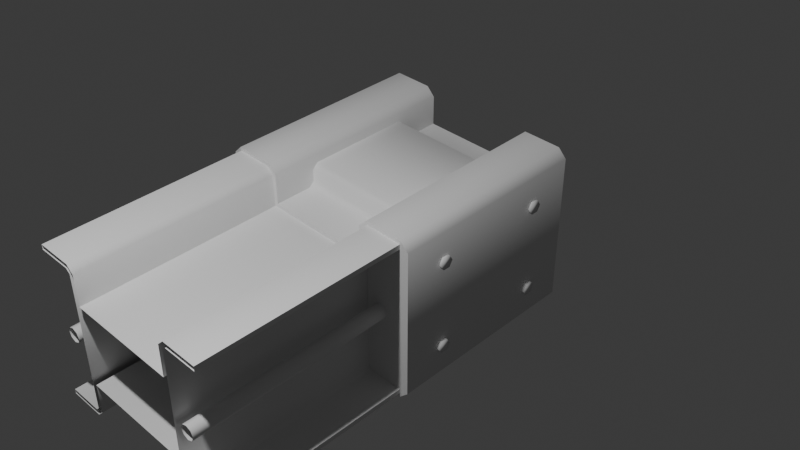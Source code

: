 # Source: Rail_Beam.blend  (saved by Blender 5.0.119; exported with 4.5.12 LTS)
import bpy
from mathutils import Matrix  # noqa: F401  (used for matrix-valued properties, if any)

bpy.ops.wm.read_factory_settings(use_empty=True)
scene = bpy.context.scene
scene.name = 'Scene'

# ---- collections
col_collection = bpy.data.collections.new('Collection'); scene.collection.children.link(col_collection)

# ---- world
world_world = bpy.data.worlds.new('World'); scene.world = world_world
world_world.use_nodes = True; world_world.node_tree.nodes.clear()
_N = world_world.node_tree.nodes; _L = world_world.node_tree.links
n0 = _N.new('ShaderNodeOutputWorld'); n0.name = 'World Output'; n0.location = (300, 300)
n1 = _N.new('ShaderNodeBackground'); n1.name = 'Background'; n1.location = (10, 300)
n1.inputs[0].default_value = (0.05088, 0.05088, 0.05088, 1.0)
_L.new(n1.outputs[0], n0.inputs[0])
n0.is_active_output = True
world_world.color = (0.05088, 0.05088, 0.05088)
world_world.use_sun_shadow = False
world_world.sun_shadow_jitter_overblur = 0.0

# ---- cameras
cam_camera = bpy.data.cameras.new('Camera')
cam_camera.clip_end = 100.0
cam_camera.ortho_scale = 7.314

# ---- lights
light_light = bpy.data.lights.new('Light', 'POINT')
light_light.transmission_factor = 0.0
light_light.use_soft_falloff = False
light_light.energy = 1000.0
light_light.shadow_soft_size = 0.1
light_light.shadow_maximum_resolution = 0.006
light_light.use_absolute_resolution = True

# ---- meshes
me_plane = bpy.data.meshes.new('Plane')
me_plane.from_pydata([(-1.0, -1.0, 0.7575), (1.0, -1.0, 0.7575), (-1.0, 1.0, 0.7575), (1.0, 1.0, 0.7575), (-1.0, 1.0, -0.7575), (1.0, 1.0, -0.7575), (-1.0, -1.0, -0.7575), (1.0, -1.0, -0.7575), (-1.0, -0.653, 0.7575), (-1.0, -0.615, 0.7195), (1.0, -0.615, 0.7195), (1.0, -0.653, 0.7575), (-1.0, 0.615, 0.7195), (-1.0, 0.653, 0.7575), (1.0, 0.653, 0.7575), (1.0, 0.615, 0.7195), (-1.0, 0.653, -0.7575), (-1.0, 0.615, -0.7195), (1.0, 0.615, -0.7195), (1.0, 0.653, -0.7575), (-1.0, -0.615, -0.7195), (-1.0, -0.653, -0.7575), (1.0, -0.653, -0.7575), (1.0, -0.615, -0.7195), (-1.0, -0.6327, 0.8065), (-1.0, -0.566, 0.7398), (1.0, -0.566, 0.7398), (1.0, -0.6327, 0.8065), (1.0, 0.6327, 0.8065), (1.0, 0.566, 0.7398), (-1.0, 0.566, 0.7398), (-1.0, 0.6327, 0.8065), (-1.0, 0.6327, -0.8065), (-1.0, 0.566, -0.7398), (1.0, 0.566, -0.7398), (1.0, 0.6327, -0.8065), (1.0, -0.6327, -0.8065), (1.0, -0.566, -0.7398), (-1.0, -0.566, -0.7398), (-1.0, -0.6327, -0.8065), (1.0, -1.0, 0.8065), (-1.0, -1.0, 0.8065), (-1.0, 1.0, 0.8065), (1.0, 1.0, 0.8065), (1.0, 1.0, -0.8065), (-1.0, 1.0, -0.8065), (-1.0, -1.0, -0.8065), (1.0, -1.0, -0.8065), (1.0, -0.566, -0.4184), (1.0, -0.566, 0.4184), (-1.0, -0.566, 0.4184), (-1.0, -0.566, -0.4184), (-1.0, 0.566, -0.4184), (-1.0, 0.566, 0.4184), (1.0, 0.566, 0.4184), (1.0, 0.566, -0.4184), (-1.0, -0.7013, -1.192e-07), (1.0, -0.7013, -1.192e-07), (-1.0, -0.7229, -0.05212), (1.0, -0.7229, -0.05212), (-1.0, -0.775, -0.07371), (1.0, -0.775, -0.07371), (-1.0, -0.8271, -0.05212), (1.0, -0.8271, -0.05212), (-1.0, -0.8487, -1.192e-07), (1.0, -0.8487, -1.192e-07), (-1.0, -0.8271, 0.05212), (1.0, -0.8271, 0.05212), (-1.0, -0.775, 0.07371), (1.0, -0.775, 0.07371), (-1.0, -0.7229, 0.05212), (1.0, -0.7229, 0.05212), (-1.0, 0.8487, -1.192e-07), (1.0, 0.8487, -1.192e-07), (-1.0, 0.8271, -0.05212), (1.0, 0.8271, -0.05212), (-1.0, 0.775, -0.07371), (1.0, 0.775, -0.07371), (-1.0, 0.7229, -0.05212), (1.0, 0.7229, -0.05212), (-1.0, 0.7013, -1.192e-07), (1.0, 0.7013, -1.192e-07), (-1.0, 0.7229, 0.05212), (1.0, 0.7229, 0.05212), (-1.0, 0.775, 0.07371), (1.0, 0.775, 0.07371), (-1.0, 0.8271, 0.05212), (1.0, 0.8271, 0.05212)], [], [(8, 11, 10, 9), (14, 13, 12, 15), (16, 19, 18, 17), (22, 21, 20, 23), (11, 8, 0, 1), (13, 14, 3, 2), (19, 16, 4, 5), (21, 22, 7, 6), (24, 25, 26, 27), (28, 29, 30, 31), (32, 33, 34, 35), (36, 37, 38, 39), (27, 40, 41, 24), (31, 42, 43, 28), (35, 44, 45, 32), (39, 46, 47, 36), (1, 0, 41, 40), (2, 3, 43, 42), (5, 4, 45, 44), (6, 7, 47, 46), (53, 54, 49, 50), (20, 9, 10, 23), (18, 15, 12, 17), (55, 52, 51, 48), (49, 26, 25, 50), (51, 38, 37, 48), (53, 30, 29, 54), (55, 34, 33, 52), (56, 57, 59, 58), (58, 59, 61, 60), (60, 61, 63, 62), (62, 63, 65, 64), (64, 65, 67, 66), (66, 67, 69, 68), (68, 69, 71, 70), (70, 71, 57, 56), (72, 73, 75, 74), (74, 75, 77, 76), (76, 77, 79, 78), (78, 79, 81, 80), (80, 81, 83, 82), (82, 83, 85, 84), (84, 85, 87, 86), (86, 87, 73, 72)])
me_plane.polygons.foreach_set('use_smooth', [True] * 44)
_k = set([(0, 1), (2, 3), (4, 5), (6, 7), (40, 41), (42, 43), (44, 45), (46, 47), (48, 51), (49, 50), (52, 55), (53, 54)])
me_plane.attributes.new('sharp_edge', 'BOOLEAN', 'EDGE').data.foreach_set('value', [ (min(e.vertices), max(e.vertices)) in _k for e in me_plane.edges])
_uv = me_plane.uv_layers.new(name='UVMap')
_uv.uv.foreach_set('vector', [6.342e-05, 0.3072, 0.1986, 0.3072, 0.1986, 0.3125, 6.342e-05, 0.3125, 0.1986, 0.9606, 6.342e-05, 0.9606, 6.342e-05, 0.9553, 0.1986, 0.9553, 6.342e-05, 0.8071, 0.1986, 0.8071, 0.1986, 0.8125, 6.342e-05, 0.8125, 0.1986, 0.4607, 6.342e-05, 0.4607, 6.342e-05, 0.4554, 0.1986, 0.4554, 0.1986, 0.3072, 6.342e-05, 0.3072, 6.342e-05, 0.2727, 0.1986, 0.2727, 6.342e-05, 0.9606, 0.1986, 0.9606, 0.1986, 0.9951, 6.342e-05, 0.9951, 0.1986, 0.8071, 6.342e-05, 0.8071, 6.342e-05, 0.7727, 0.1986, 0.7727, 6.342e-05, 0.4607, 0.1986, 0.4607, 0.1986, 0.4951, 6.342e-05, 0.4951, 6.342e-05, 0.2314, 6.342e-05, 0.222, 0.1986, 0.222, 0.1986, 0.2314, 0.1986, 0.03652, 0.1986, 0.04589, 6.342e-05, 0.04589, 6.342e-05, 0.03652, 6.342e-05, 0.7314, 6.342e-05, 0.722, 0.1986, 0.722, 0.1986, 0.7314, 0.1986, 0.5365, 0.1986, 0.5458, 6.342e-05, 0.5458, 6.342e-05, 0.5365, 0.1986, 0.2314, 0.1986, 0.2679, 6.342e-05, 0.2679, 6.342e-05, 0.2314, 6.342e-05, 0.03652, 6.342e-05, 6.342e-05, 0.1986, 6.342e-05, 0.1986, 0.03652, 0.1986, 0.7314, 0.1986, 0.7678, 6.342e-05, 0.7678, 6.342e-05, 0.7314, 6.342e-05, 0.5365, 6.342e-05, 0.5, 0.1986, 0.5, 0.1986, 0.5365, 0.1986, 0.2727, 6.342e-05, 0.2727, 6.342e-05, 0.2679, 0.1986, 0.2679, 6.342e-05, 0.9951, 0.1986, 0.9951, 0.1986, 0.9999, 6.342e-05, 0.9999, 0.1986, 0.7727, 6.342e-05, 0.7727, 6.342e-05, 0.7678, 0.1986, 0.7678, 6.342e-05, 0.4951, 0.1986, 0.4951, 0.1986, 0.5, 6.342e-05, 0.5, 6.342e-05, 0.07779, 0.1986, 0.07779, 0.1986, 0.1901, 6.342e-05, 0.1901, 6.342e-05, 0.4554, 6.342e-05, 0.3125, 0.1986, 0.3125, 0.1986, 0.4554, 0.1986, 0.8125, 0.1986, 0.9553, 6.342e-05, 0.9553, 6.342e-05, 0.8125, 0.1986, 0.6901, 6.342e-05, 0.6901, 6.342e-05, 0.5777, 0.1986, 0.5777, 0.1986, 0.1901, 0.1986, 0.222, 6.342e-05, 0.222, 6.342e-05, 0.1901, 6.342e-05, 0.5777, 6.342e-05, 0.5458, 0.1986, 0.5458, 0.1986, 0.5777, 6.342e-05, 0.07779, 6.342e-05, 0.04589, 0.1986, 0.04589, 0.1986, 0.07779, 0.1986, 0.6901, 0.1986, 0.722, 6.342e-05, 0.722, 6.342e-05, 0.6901, 0.2063, 0.05052, 0.4048, 0.05052, 0.4048, 0.05612, 0.2063, 0.05612, 0.2063, 0.05612, 0.4048, 0.05612, 0.4048, 0.06172, 0.2063, 0.06172, 0.2063, 0.06172, 0.4048, 0.06172, 0.4048, 0.06732, 0.2063, 0.06732, 0.2063, 0.06732, 0.4048, 0.06732, 0.4048, 0.07292, 0.2063, 0.07292, 0.2063, 0.07292, 0.4048, 0.07292, 0.4048, 0.07852, 0.2063, 0.07852, 0.2063, 0.07852, 0.4048, 0.07852, 0.4048, 0.08412, 0.2063, 0.08412, 0.2063, 0.08412, 0.4048, 0.08412, 0.4048, 0.08972, 0.2063, 0.08972, 0.2063, 0.04492, 0.4048, 0.04492, 0.4048, 0.05052, 0.2063, 0.05052, 0.2063, 0.0056, 0.4048, 0.0056, 0.4048, 0.0112, 0.2063, 0.0112, 0.2063, 0.0112, 0.4048, 0.0112, 0.4048, 0.0168, 0.2063, 0.0168, 0.2063, 0.0168, 0.4048, 0.0168, 0.4048, 0.0224, 0.2063, 0.0224, 0.2063, 0.0224, 0.4048, 0.0224, 0.4048, 0.028, 0.2063, 0.028, 0.2063, 0.028, 0.4048, 0.028, 0.4048, 0.0336, 0.2063, 0.0336, 0.2063, 0.0336, 0.4048, 0.0336, 0.4048, 0.0392, 0.2063, 0.0392, 0.2063, 0.0392, 0.4048, 0.0392, 0.4048, 0.0448, 0.2063, 0.0448, 0.2063, 0.0, 0.4048, 3.725e-09, 0.4048, 0.0056, 0.2063, 0.0056])
me_plane.update()
me_cube_001 = bpy.data.meshes.new('Cube.001')
me_cube_001.from_pydata([(1.0, -1.091, 0.7577), (-1.0, -1.091, 0.7577), (1.0, 0.5306, -0.4551), (-1.0, 0.5306, -0.4551), (1.0, 0.6166, -0.8436), (-1.0, 0.6166, -0.8436), (-1.0, 0.5306, -0.7577), (1.0, 0.5306, -0.7577), (-1.0, -0.6166, -0.8436), (1.0, -0.6166, -0.8436), (1.0, -0.5306, -0.7577), (-1.0, -0.5306, -0.7577), (-1.0, 0.6166, 0.8436), (1.0, 0.6166, 0.8436), (1.0, 0.5306, 0.7577), (-1.0, 0.5306, 0.7577), (1.0, -0.6166, 0.8436), (-1.0, -0.6166, 0.8436), (-1.0, -0.5306, 0.7577), (1.0, -0.5306, 0.7577), (-1.0, -0.5306, 0.4551), (1.0, -0.5306, 0.4551), (-1.0, 1.091, 0.7577), (1.0, 1.091, 0.7577), (-1.0, -1.091, -0.7577), (1.0, -1.091, -0.7577), (-1.0, -0.5306, -0.4551), (1.0, -0.5306, -0.4551), (-1.0, 1.091, -0.7577), (1.0, 1.091, -0.7577), (-1.0, 0.5306, 0.4551), (1.0, 0.5306, 0.4551), (-1.0, -1.005, 0.8436), (1.0, -1.005, 0.8436), (1.0, -1.005, -0.8436), (-1.0, -1.005, -0.8436), (1.0, 1.005, 0.8436), (-1.0, 1.005, 0.8436), (-1.0, 1.005, -0.8436), (1.0, 1.005, -0.8436), (-1.0, 0.5306, 0.4551), (-1.0, -0.5306, 0.4551), (-1.0, 0.5306, -0.4551), (-1.0, -0.5306, -0.4551), (1.0, -0.5306, -0.4551), (1.0, -0.5306, 0.4551), (1.0, 0.5306, 0.4551), (1.0, 0.5306, -0.4551), (0.6229, -0.5306, 0.4551), (0.5706, -0.5306, 0.5074), (-0.5706, -0.5306, 0.5074), (-0.6229, -0.5306, 0.4551), (0.5706, 0.5306, -0.6266), (0.5183, 0.5306, -0.6789), (-0.5183, 0.5306, -0.6789), (-0.5706, 0.5306, -0.6266), (-0.6229, -0.5306, -0.4551), (-0.5706, -0.5306, -0.5074), (0.5706, -0.5306, -0.5074), (0.6229, -0.5306, -0.4551), (-0.5183, -0.5306, 0.6789), (-0.5706, -0.5306, 0.6266), (0.5706, -0.5306, 0.6266), (0.5183, -0.5306, 0.6789), (0.6229, 0.5306, -0.4551), (0.5706, 0.5306, -0.5074), (-0.5706, 0.5306, -0.5074), (-0.6229, 0.5306, -0.4551), (-0.5706, -0.5306, -0.6266), (-0.5183, -0.5306, -0.6789), (0.5183, -0.5306, -0.6789), (0.5706, -0.5306, -0.6266), (0.5706, 0.5306, 0.5074), (0.6229, 0.5306, 0.4551), (-0.6229, 0.5306, 0.4551), (-0.5706, 0.5306, 0.5074), (-0.5706, 0.5306, 0.6266), (-0.5183, 0.5306, 0.6789), (0.5183, 0.5306, 0.6789), (0.5706, 0.5306, 0.6266), (-0.6391, 1.119, 0.4551), (-0.6048, 1.091, 0.5144), (-0.6048, 1.119, 0.5144), (-0.5364, 1.091, 0.5144), (-0.5364, 1.119, 0.5144), (-0.5022, 1.091, 0.4551), (-0.6391, 1.091, 0.4551), (-0.5364, 1.091, 0.3959), (-0.5364, 1.119, 0.3959), (-0.6048, 1.091, 0.3959), (-0.6048, 1.119, 0.3959), (-0.5022, 1.119, 0.4551), (0.5022, 1.119, -0.4551), (0.5364, 1.091, -0.3959), (0.5364, 1.119, -0.3959), (0.6048, 1.091, -0.3959), (0.6048, 1.119, -0.3959), (0.6391, 1.091, -0.4551), (0.5022, 1.091, -0.4551), (0.6048, 1.091, -0.5144), (0.6048, 1.119, -0.5144), (0.5364, 1.091, -0.5144), (0.5364, 1.119, -0.5144), (0.6391, 1.119, -0.4551), (-0.6391, 1.119, -0.4551), (-0.6048, 1.091, -0.3959), (-0.6048, 1.119, -0.3959), (-0.5364, 1.091, -0.3959), (-0.5364, 1.119, -0.3959), (-0.5022, 1.091, -0.4551), (-0.6391, 1.091, -0.4551), (-0.5364, 1.091, -0.5144), (-0.5364, 1.119, -0.5144), (-0.6048, 1.091, -0.5144), (-0.6048, 1.119, -0.5144), (-0.5022, 1.119, -0.4551), (0.5022, 1.119, 0.4551), (0.5364, 1.091, 0.5144), (0.5364, 1.119, 0.5144), (0.6048, 1.091, 0.5144), (0.6048, 1.119, 0.5144), (0.6391, 1.091, 0.4551), (0.5022, 1.091, 0.4551), (0.6048, 1.091, 0.3959), (0.6048, 1.119, 0.3959), (0.5364, 1.091, 0.3959), (0.5364, 1.119, 0.3959), (0.6391, 1.119, 0.4551), (-0.6391, -1.119, 0.4551), (-0.6048, -1.091, 0.5144), (-0.6048, -1.119, 0.5144), (-0.5364, -1.091, 0.5144), (-0.5364, -1.119, 0.5144), (-0.5022, -1.091, 0.4551), (-0.6391, -1.091, 0.4551), (-0.5364, -1.091, 0.3959), (-0.5364, -1.119, 0.3959), (-0.6048, -1.091, 0.3959), (-0.6048, -1.119, 0.3959), (-0.5022, -1.119, 0.4551), (0.5022, -1.119, -0.4551), (0.5364, -1.091, -0.3959), (0.5364, -1.119, -0.3959), (0.6048, -1.091, -0.3959), (0.6048, -1.119, -0.3959), (0.6391, -1.091, -0.4551), (0.5022, -1.091, -0.4551), (0.6048, -1.091, -0.5144), (0.6048, -1.119, -0.5144), (0.5364, -1.091, -0.5144), (0.5364, -1.119, -0.5144), (0.6391, -1.119, -0.4551), (-0.6391, -1.119, -0.4551), (-0.6048, -1.091, -0.3959), (-0.6048, -1.119, -0.3959), (-0.5364, -1.091, -0.3959), (-0.5364, -1.119, -0.3959), (-0.5022, -1.091, -0.4551), (-0.6391, -1.091, -0.4551), (-0.5364, -1.091, -0.5144), (-0.5364, -1.119, -0.5144), (-0.6048, -1.091, -0.5144), (-0.6048, -1.119, -0.5144), (-0.5022, -1.119, -0.4551), (0.5022, -1.119, 0.4551), (0.5364, -1.091, 0.5144), (0.5364, -1.119, 0.5144), (0.6048, -1.091, 0.5144), (0.6048, -1.119, 0.5144), (0.6391, -1.091, 0.4551), (0.5022, -1.091, 0.4551), (0.6048, -1.091, 0.3959), (0.6048, -1.119, 0.3959), (0.5364, -1.091, 0.3959), (0.5364, -1.119, 0.3959), (0.6391, -1.119, 0.4551)], [], [(25, 10, 27), (21, 0, 25, 27), (23, 31, 2, 29), (30, 22, 28, 3), (1, 20, 26, 24), (11, 26, 27, 10), (30, 15, 22), (21, 19, 0), (1, 18, 20), (11, 24, 26), (7, 29, 2), (28, 6, 3), (23, 14, 31), (15, 30, 31, 14), (20, 18, 19, 21), (3, 6, 7, 2), (16, 19, 18, 17), (12, 15, 14, 13), (8, 11, 10, 9), (4, 7, 6, 5), (23, 29, 28, 22), (1, 24, 25, 0), (23, 22, 37, 36), (1, 0, 33, 32), (25, 24, 35, 34), (28, 29, 39, 38), (35, 24, 11, 8), (18, 1, 32, 17), (5, 6, 28, 38), (22, 15, 12, 37), (9, 10, 25, 34), (0, 19, 16, 33), (39, 29, 7, 4), (14, 23, 36, 13), (17, 32, 33, 16), (9, 34, 35, 8), (37, 12, 13, 36), (39, 4, 5, 38), (42, 43, 41, 40), (44, 47, 46, 45), (78, 63, 62, 79), (56, 67, 66, 57), (64, 59, 58, 65), (68, 55, 54, 69), (52, 71, 70, 53), (48, 73, 72, 49), (74, 51, 50, 75), (60, 77, 76, 61), (62, 49, 72, 79), (45, 46, 73, 48), (50, 61, 76, 75), (51, 74, 40, 41), (70, 69, 54, 53), (58, 71, 52, 65), (68, 57, 66, 55), (67, 56, 43, 42), (47, 44, 59, 64), (60, 63, 78, 77), (86, 81, 82, 80), (81, 83, 84, 82), (83, 85, 91, 84), (85, 87, 88, 91), (82, 84, 91, 80), (87, 89, 90, 88), (89, 86, 80, 90), (91, 88, 90, 80), (98, 93, 94, 92), (93, 95, 96, 94), (95, 97, 103, 96), (97, 99, 100, 103), (94, 96, 103, 92), (99, 101, 102, 100), (101, 98, 92, 102), (103, 100, 102, 92), (110, 105, 106, 104), (105, 107, 108, 106), (107, 109, 115, 108), (109, 111, 112, 115), (106, 108, 115, 104), (111, 113, 114, 112), (113, 110, 104, 114), (115, 112, 114, 104), (122, 117, 118, 116), (117, 119, 120, 118), (119, 121, 127, 120), (121, 123, 124, 127), (118, 120, 127, 116), (123, 125, 126, 124), (125, 122, 116, 126), (127, 124, 126, 116), (134, 128, 130, 129), (129, 130, 132, 131), (131, 132, 139, 133), (133, 139, 136, 135), (130, 128, 139, 132), (135, 136, 138, 137), (137, 138, 128, 134), (139, 128, 138, 136), (146, 140, 142, 141), (141, 142, 144, 143), (143, 144, 151, 145), (145, 151, 148, 147), (142, 140, 151, 144), (147, 148, 150, 149), (149, 150, 140, 146), (151, 140, 150, 148), (158, 152, 154, 153), (153, 154, 156, 155), (155, 156, 163, 157), (157, 163, 160, 159), (154, 152, 163, 156), (159, 160, 162, 161), (161, 162, 152, 158), (163, 152, 162, 160), (170, 164, 166, 165), (165, 166, 168, 167), (167, 168, 175, 169), (169, 175, 172, 171), (166, 164, 175, 168), (171, 172, 174, 173), (173, 174, 164, 170), (175, 164, 174, 172)])
me_cube_001.polygons.foreach_set('use_smooth', [True] * 122)
_k = set([(0, 25), (0, 33), (1, 24), (1, 32), (2, 7), (3, 6), (4, 7), (4, 39), (5, 6), (5, 38), (8, 11), (8, 35), (9, 10), (9, 34), (10, 27), (11, 26), (12, 15), (12, 37), (13, 14), (13, 36), (14, 31), (15, 30), (16, 19), (16, 33), (17, 18), (17, 32), (18, 20), (19, 21), (22, 28), (22, 37), (23, 29), (23, 36), (24, 35), (25, 34), (28, 38), (29, 39), (40, 41), (42, 43), (44, 47), (45, 46)])
me_cube_001.attributes.new('sharp_edge', 'BOOLEAN', 'EDGE').data.foreach_set('value', [ (min(e.vertices), max(e.vertices)) in _k for e in me_cube_001.edges])
_uv = me_cube_001.uv_layers.new(name='UVMap')
_uv.uv.foreach_set('vector', [0.1778, 0.8794, 0.1778, 0.7928, 0.2245, 0.7928, 0.3652, 0.7928, 0.4119, 0.8794, 0.1778, 0.8794, 0.2245, 0.7928, 0.4119, 0.8797, 0.3652, 0.9663, 0.2245, 0.9663, 0.1778, 0.8797, 0.3652, 0.6189, 0.4119, 0.7055, 0.1778, 0.7055, 0.2245, 0.6189, 0.4119, 0.7058, 0.3652, 0.7924, 0.2245, 0.7924, 0.1778, 0.7058, 0.2112, 0.6185, 0.1645, 0.6185, 0.1645, 0.3095, 0.2112, 0.3095, 0.3652, 0.6189, 0.4119, 0.6189, 0.4119, 0.7055, 0.3652, 0.7928, 0.4119, 0.7928, 0.4119, 0.8794, 0.4119, 0.7058, 0.4119, 0.7924, 0.3652, 0.7924, 0.1778, 0.7924, 0.1778, 0.7058, 0.2245, 0.7924, 0.1778, 0.9663, 0.1778, 0.8797, 0.2245, 0.9663, 0.1778, 0.7055, 0.1778, 0.6189, 0.2245, 0.6189, 0.4119, 0.8797, 0.4119, 0.9663, 0.3652, 0.9663, 0.2112, 0.3092, 0.1645, 0.3092, 0.1645, 0.000181, 0.2112, 0.000181, 0.6873, 0.6185, 0.6405, 0.6185, 0.6405, 0.3095, 0.6873, 0.3095, 0.6873, 0.3092, 0.6405, 0.3092, 0.6405, 0.000181, 0.6873, 0.000181, 0.6218, 0.3095, 0.6405, 0.3095, 0.6405, 0.6185, 0.6218, 0.6185, 0.23, 0.3092, 0.2112, 0.3092, 0.2112, 0.000181, 0.23, 0.000181, 0.23, 0.6185, 0.2112, 0.6185, 0.2112, 0.3095, 0.23, 0.3095, 0.6218, 0.000181, 0.6405, 0.000181, 0.6405, 0.3092, 0.6218, 0.3092, 0.3088, 0.000181, 0.543, 0.000181, 0.543, 0.3092, 0.3088, 0.3092, 0.543, 0.6185, 0.3088, 0.6185, 0.3088, 0.3095, 0.543, 0.3095, 0.3088, 0.000181, 0.3088, 0.3092, 0.2901, 0.3092, 0.2901, 0.000181, 0.543, 0.6185, 0.543, 0.3095, 0.5617, 0.3095, 0.5617, 0.6185, 0.3088, 0.3095, 0.3088, 0.6185, 0.2901, 0.6185, 0.2901, 0.3095, 0.543, 0.3092, 0.543, 0.000181, 0.5617, 0.000181, 0.5617, 0.3092, 0.1645, 0.7191, 0.1778, 0.7058, 0.1778, 0.7924, 0.1645, 0.7792, 0.4119, 0.7924, 0.4119, 0.7058, 0.4252, 0.7191, 0.4252, 0.7792, 0.1645, 0.6322, 0.1778, 0.6189, 0.1778, 0.7055, 0.1645, 0.6922, 0.4119, 0.7055, 0.4119, 0.6189, 0.4252, 0.6322, 0.4252, 0.6922, 0.1645, 0.8061, 0.1778, 0.7928, 0.1778, 0.8794, 0.1645, 0.8661, 0.4119, 0.8794, 0.4119, 0.7928, 0.4252, 0.8061, 0.4252, 0.8661, 0.1645, 0.893, 0.1778, 0.8797, 0.1778, 0.9663, 0.1645, 0.9531, 0.4119, 0.9663, 0.4119, 0.8797, 0.4252, 0.893, 0.4252, 0.9531, 0.6218, 0.6185, 0.5617, 0.6185, 0.5617, 0.3095, 0.6218, 0.3095, 0.23, 0.3095, 0.2901, 0.3095, 0.2901, 0.6185, 0.23, 0.6185, 0.2901, 0.3092, 0.23, 0.3092, 0.23, 0.000181, 0.2901, 0.000181, 0.5617, 0.000181, 0.6218, 0.000181, 0.6218, 0.3092, 0.5617, 0.3092, 0.1641, 0.5, 0.000181, 0.5, 0.000181, 0.3594, 0.1641, 0.3594, 0.000181, 0.8592, 0.1641, 0.8592, 0.1641, 0.9998, 0.000181, 0.9998, 0.1641, 0.0997, 0.000181, 0.0997, 0.000181, 0.08827, 0.1641, 0.08827, 0.000181, 0.5583, 0.1641, 0.5583, 0.1641, 0.5697, 0.000181, 0.5697, 0.1641, 0.8009, 0.000181, 0.8009, 0.000181, 0.7895, 0.1641, 0.7895, 0.000181, 0.5881, 0.1641, 0.5881, 0.1641, 0.5995, 0.000181, 0.5995, 0.1641, 0.7711, 0.000181, 0.7711, 0.000181, 0.7597, 0.1641, 0.7597, 0.000181, 0.05844, 0.1641, 0.05844, 0.1641, 0.06986, 0.000181, 0.06986, 0.1641, 0.3011, 0.000181, 0.3011, 0.000181, 0.2897, 0.1641, 0.2897, 0.000181, 0.2599, 0.1641, 0.2599, 0.1641, 0.2713, 0.000181, 0.2713, 0.000181, 0.08827, 0.000181, 0.06986, 0.1641, 0.06986, 0.1641, 0.08827, 0.000181, 0.0001809, 0.1641, 0.0001809, 0.1641, 0.05844, 0.000181, 0.05844, 0.000181, 0.2897, 0.000181, 0.2713, 0.1641, 0.2713, 0.1641, 0.2897, 0.000181, 0.3011, 0.1641, 0.3011, 0.1641, 0.3594, 0.000181, 0.3594, 0.000181, 0.7597, 0.000181, 0.5995, 0.1641, 0.5995, 0.1641, 0.7597, 0.000181, 0.7895, 0.000181, 0.7711, 0.1641, 0.7711, 0.1641, 0.7895, 0.000181, 0.5881, 0.000181, 0.5697, 0.1641, 0.5697, 0.1641, 0.5881, 0.1641, 0.5583, 0.000181, 0.5583, 0.000181, 0.5, 0.1641, 0.5, 0.1641, 0.8592, 0.000181, 0.8592, 0.000181, 0.8009, 0.1641, 0.8009, 0.000181, 0.2599, 0.000181, 0.0997, 0.1641, 0.0997, 0.1641, 0.2599, 0.7554, 0.3873, 0.7554, 0.8841, 0.977, 0.8841, 0.977, 0.3873, 0.7554, 0.3873, 0.7554, 0.8841, 0.977, 0.8841, 0.977, 0.3873, 0.7554, 0.3873, 0.7554, 0.8841, 0.977, 0.8841, 0.977, 0.3873, 0.7554, 0.3873, 0.7554, 0.8841, 0.977, 0.8841, 0.977, 0.3873, 0.6683, 0.8137, 0.6683, 0.4614, 0.3632, 0.2852, 0.3632, 0.9899, 0.7554, 0.3873, 0.7554, 0.8841, 0.977, 0.8841, 0.977, 0.3873, 0.7554, 0.3873, 0.7554, 0.8841, 0.977, 0.8841, 0.977, 0.3873, 0.3632, 0.2852, 0.05799, 0.4614, 0.05799, 0.8137, 0.3632, 0.9899, 0.7554, 0.3873, 0.7554, 0.8841, 0.977, 0.8841, 0.977, 0.3873, 0.7554, 0.3873, 0.7554, 0.8841, 0.977, 0.8841, 0.977, 0.3873, 0.7554, 0.3873, 0.7554, 0.8841, 0.977, 0.8841, 0.977, 0.3873, 0.7554, 0.3873, 0.7554, 0.8841, 0.977, 0.8841, 0.977, 0.3873, 0.6683, 0.8137, 0.6683, 0.4614, 0.3632, 0.2852, 0.3632, 0.9899, 0.7554, 0.3873, 0.7554, 0.8841, 0.977, 0.8841, 0.977, 0.3873, 0.7554, 0.3873, 0.7554, 0.8841, 0.977, 0.8841, 0.977, 0.3873, 0.3632, 0.2852, 0.05799, 0.4614, 0.05799, 0.8137, 0.3632, 0.9899, 0.7554, 0.3873, 0.7554, 0.8841, 0.977, 0.8841, 0.977, 0.3873, 0.7554, 0.3873, 0.7554, 0.8841, 0.977, 0.8841, 0.977, 0.3873, 0.7554, 0.3873, 0.7554, 0.8841, 0.977, 0.8841, 0.977, 0.3873, 0.7554, 0.3873, 0.7554, 0.8841, 0.977, 0.8841, 0.977, 0.3873, 0.6683, 0.8137, 0.6683, 0.4614, 0.3632, 0.2852, 0.3632, 0.9899, 0.7554, 0.3873, 0.7554, 0.8841, 0.977, 0.8841, 0.977, 0.3873, 0.7554, 0.3873, 0.7554, 0.8841, 0.977, 0.8841, 0.977, 0.3873, 0.3632, 0.2852, 0.05799, 0.4614, 0.05799, 0.8137, 0.3632, 0.9899, 0.7554, 0.3873, 0.7554, 0.8841, 0.977, 0.8841, 0.977, 0.3873, 0.7554, 0.3873, 0.7554, 0.8841, 0.977, 0.8841, 0.977, 0.3873, 0.7554, 0.3873, 0.7554, 0.8841, 0.977, 0.8841, 0.977, 0.3873, 0.7554, 0.3873, 0.7554, 0.8841, 0.977, 0.8841, 0.977, 0.3873, 0.6683, 0.8137, 0.6683, 0.4614, 0.3632, 0.2852, 0.3632, 0.9899, 0.7554, 0.3873, 0.7554, 0.8841, 0.977, 0.8841, 0.977, 0.3873, 0.7554, 0.3873, 0.7554, 0.8841, 0.977, 0.8841, 0.977, 0.3873, 0.3632, 0.2852, 0.05799, 0.4614, 0.05799, 0.8137, 0.3632, 0.9899, 0.7554, 0.3873, 0.977, 0.3873, 0.977, 0.8841, 0.7554, 0.8841, 0.7554, 0.3873, 0.977, 0.3873, 0.977, 0.8841, 0.7554, 0.8841, 0.7554, 0.3873, 0.977, 0.3873, 0.977, 0.8841, 0.7554, 0.8841, 0.7554, 0.3873, 0.977, 0.3873, 0.977, 0.8841, 0.7554, 0.8841, 0.6683, 0.8137, 0.3632, 0.9899, 0.3632, 0.2852, 0.6683, 0.4614, 0.7554, 0.3873, 0.977, 0.3873, 0.977, 0.8841, 0.7554, 0.8841, 0.7554, 0.3873, 0.977, 0.3873, 0.977, 0.8841, 0.7554, 0.8841, 0.3632, 0.2852, 0.3632, 0.9899, 0.05799, 0.8137, 0.05799, 0.4614, 0.7554, 0.3873, 0.977, 0.3873, 0.977, 0.8841, 0.7554, 0.8841, 0.7554, 0.3873, 0.977, 0.3873, 0.977, 0.8841, 0.7554, 0.8841, 0.7554, 0.3873, 0.977, 0.3873, 0.977, 0.8841, 0.7554, 0.8841, 0.7554, 0.3873, 0.977, 0.3873, 0.977, 0.8841, 0.7554, 0.8841, 0.6683, 0.8137, 0.3632, 0.9899, 0.3632, 0.2852, 0.6683, 0.4614, 0.7554, 0.3873, 0.977, 0.3873, 0.977, 0.8841, 0.7554, 0.8841, 0.7554, 0.3873, 0.977, 0.3873, 0.977, 0.8841, 0.7554, 0.8841, 0.3632, 0.2852, 0.3632, 0.9899, 0.05799, 0.8137, 0.05799, 0.4614, 0.7554, 0.3873, 0.977, 0.3873, 0.977, 0.8841, 0.7554, 0.8841, 0.7554, 0.3873, 0.977, 0.3873, 0.977, 0.8841, 0.7554, 0.8841, 0.7554, 0.3873, 0.977, 0.3873, 0.977, 0.8841, 0.7554, 0.8841, 0.7554, 0.3873, 0.977, 0.3873, 0.977, 0.8841, 0.7554, 0.8841, 0.6683, 0.8137, 0.3632, 0.9899, 0.3632, 0.2852, 0.6683, 0.4614, 0.7554, 0.3873, 0.977, 0.3873, 0.977, 0.8841, 0.7554, 0.8841, 0.7554, 0.3873, 0.977, 0.3873, 0.977, 0.8841, 0.7554, 0.8841, 0.3632, 0.2852, 0.3632, 0.9899, 0.05799, 0.8137, 0.05799, 0.4614, 0.7554, 0.3873, 0.977, 0.3873, 0.977, 0.8841, 0.7554, 0.8841, 0.7554, 0.3873, 0.977, 0.3873, 0.977, 0.8841, 0.7554, 0.8841, 0.7554, 0.3873, 0.977, 0.3873, 0.977, 0.8841, 0.7554, 0.8841, 0.7554, 0.3873, 0.977, 0.3873, 0.977, 0.8841, 0.7554, 0.8841, 0.6683, 0.8137, 0.3632, 0.9899, 0.3632, 0.2852, 0.6683, 0.4614, 0.7554, 0.3873, 0.977, 0.3873, 0.977, 0.8841, 0.7554, 0.8841, 0.7554, 0.3873, 0.977, 0.3873, 0.977, 0.8841, 0.7554, 0.8841, 0.3632, 0.2852, 0.3632, 0.9899, 0.05799, 0.8137, 0.05799, 0.4614])
me_cube_001.use_mirror_x = True
me_cube_001.use_mirror_y = True
me_cube_001.use_mirror_z = True
me_cube_001.update()

# ---- objects
ob_light = bpy.data.objects.new('Light', light_light)
ob_camera = bpy.data.objects.new('Camera', cam_camera)
ob_rail_beam_1_box = bpy.data.objects.new('Rail Beam 1 Box', me_plane)
ob_i_beam_2_box = bpy.data.objects.new('I Beam 2 Box', me_cube_001)

# ---- transforms, parenting, visibility, modifiers, constraints
ob_light.location = (4.076, 1.005, 5.904)
ob_light.rotation_euler = (0.6503, 0.05522, 1.866)
ob_light.lock_rotations_4d = False
ob_light.empty_display_type = 'ARROWS'
ob_light.color = (0.0, 0.0, 0.0, 0.0)
ob_light.lineart.crease_threshold = 0.0
ob_camera.location = (6.0, 6.0, 6.0)
ob_camera.rotation_euler = (0.9547, 0.0, 2.356)
ob_camera.lock_rotations_4d = False
ob_camera.empty_display_type = 'ARROWS'
ob_camera.color = (0.0, 0.0, 0.0, 0.0)
ob_camera.display_type = 'WIRE'
ob_camera.lineart.crease_threshold = 0.0
ob_rail_beam_1_box.location = (2.0, 0.0, 0.0)
ob_i_beam_2_box.location = (0.0, 0.0, 0.0)
ob_i_beam_2_box.use_mesh_mirror_x = True
ob_i_beam_2_box.use_mesh_mirror_y = True
ob_i_beam_2_box.use_mesh_mirror_z = True

# ---- collection membership
col_collection.objects.link(ob_light)
col_collection.objects.link(ob_camera)
col_collection.objects.link(ob_rail_beam_1_box)
col_collection.objects.link(ob_i_beam_2_box)

# ---- scene / render settings (as saved in the file)
scene.camera = ob_camera
scene.frame_start = 0; scene.frame_end = 250; scene.frame_set(0)
scene.render.engine = 'BLENDER_EEVEE_NEXT'
scene.render.image_settings.compression = 100
scene.render.fps = 30
scene.render.bake_bias = 0.0
scene.render.bake_samples = 0
scene.cycles.samples = 512
scene.cycles.adaptive_threshold = 1.0
scene.eevee.use_raytracing = True
bpy.context.view_layer.update()
